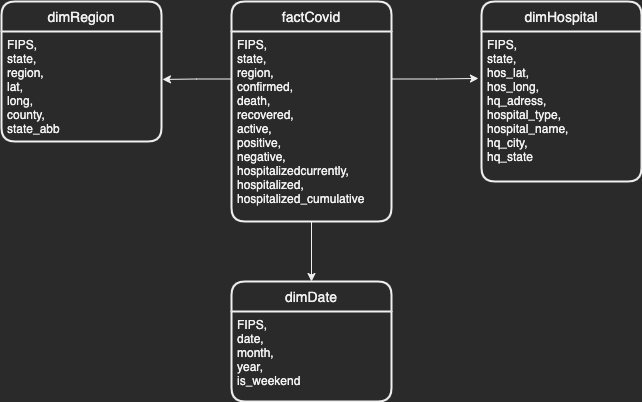

The diagram above was exported from draw.io. Its source (the exported page's mxGraphModel, read from the mxfile embedded in the PNG):
<mxGraphModel dx="976" dy="667" grid="1" gridSize="10" guides="1" tooltips="1" connect="1" arrows="1" fold="1" page="1" pageScale="1" pageWidth="827" pageHeight="1169" math="0" shadow="0">
  <root>
    <mxCell id="0" />
    <mxCell id="1" parent="0" />
    <mxCell id="ISXgv2-hDlZg6223yrT--4" value="dimRegion" style="swimlane;childLayout=stackLayout;horizontal=1;startSize=30;horizontalStack=0;rounded=1;fontSize=14;fontStyle=0;strokeWidth=2;resizeParent=0;resizeLast=1;shadow=0;dashed=0;align=center;" vertex="1" parent="1">
      <mxGeometry x="70" y="170" width="160" height="140" as="geometry" />
    </mxCell>
    <mxCell id="ISXgv2-hDlZg6223yrT--5" value="FIPS,&#10;state,&#10;region,&#10;lat,&#10;long,&#10;county,&#10;state_abb&#10;" style="align=left;strokeColor=none;fillColor=none;spacingLeft=4;fontSize=12;verticalAlign=top;resizable=0;rotatable=0;part=1;" vertex="1" parent="ISXgv2-hDlZg6223yrT--4">
      <mxGeometry y="30" width="160" height="110" as="geometry" />
    </mxCell>
    <mxCell id="ISXgv2-hDlZg6223yrT--7" value="dimDate" style="swimlane;childLayout=stackLayout;horizontal=1;startSize=30;horizontalStack=0;rounded=1;fontSize=14;fontStyle=0;strokeWidth=2;resizeParent=0;resizeLast=1;shadow=0;dashed=0;align=center;" vertex="1" parent="1">
      <mxGeometry x="300" y="450" width="160" height="120" as="geometry" />
    </mxCell>
    <mxCell id="ISXgv2-hDlZg6223yrT--8" value="FIPS,&#10;date,&#10;month,&#10;year,&#10;is_weekend" style="align=left;strokeColor=none;fillColor=none;spacingLeft=4;fontSize=12;verticalAlign=top;resizable=0;rotatable=0;part=1;" vertex="1" parent="ISXgv2-hDlZg6223yrT--7">
      <mxGeometry y="30" width="160" height="90" as="geometry" />
    </mxCell>
    <mxCell id="ISXgv2-hDlZg6223yrT--9" value="dimHospital" style="swimlane;childLayout=stackLayout;horizontal=1;startSize=30;horizontalStack=0;rounded=1;fontSize=14;fontStyle=0;strokeWidth=2;resizeParent=0;resizeLast=1;shadow=0;dashed=0;align=center;" vertex="1" parent="1">
      <mxGeometry x="550" y="170" width="160" height="180" as="geometry" />
    </mxCell>
    <mxCell id="ISXgv2-hDlZg6223yrT--10" value="FIPS,&#10;state,&#10;hos_lat,&#10;hos_long,&#10;hq_adress,&#10;hospital_type,&#10;hospital_name,&#10;hq_city,&#10;hq_state" style="align=left;strokeColor=none;fillColor=none;spacingLeft=4;fontSize=12;verticalAlign=top;resizable=0;rotatable=0;part=1;" vertex="1" parent="ISXgv2-hDlZg6223yrT--9">
      <mxGeometry y="30" width="160" height="150" as="geometry" />
    </mxCell>
    <mxCell id="ISXgv2-hDlZg6223yrT--11" value="factCovid" style="swimlane;childLayout=stackLayout;horizontal=1;startSize=30;horizontalStack=0;rounded=1;fontSize=14;fontStyle=0;strokeWidth=2;resizeParent=0;resizeLast=1;shadow=0;dashed=0;align=center;" vertex="1" parent="1">
      <mxGeometry x="300" y="170" width="160" height="220" as="geometry" />
    </mxCell>
    <mxCell id="ISXgv2-hDlZg6223yrT--12" value="FIPS,&#10;state,&#10;region,&#10;confirmed,&#10;death,&#10;recovered,&#10;active,&#10;positive,&#10;negative,&#10;hospitalizedcurrently,&#10;hospitalized,&#10;hospitalized_cumulative&#10;" style="align=left;strokeColor=none;fillColor=none;spacingLeft=4;fontSize=12;verticalAlign=top;resizable=0;rotatable=0;part=1;" vertex="1" parent="ISXgv2-hDlZg6223yrT--11">
      <mxGeometry y="30" width="160" height="190" as="geometry" />
    </mxCell>
    <mxCell id="ISXgv2-hDlZg6223yrT--13" style="edgeStyle=orthogonalEdgeStyle;rounded=0;orthogonalLoop=1;jettySize=auto;html=1;exitX=0;exitY=0.25;exitDx=0;exitDy=0;entryX=1.006;entryY=0.436;entryDx=0;entryDy=0;entryPerimeter=0;" edge="1" parent="1" source="ISXgv2-hDlZg6223yrT--12" target="ISXgv2-hDlZg6223yrT--5">
      <mxGeometry relative="1" as="geometry" />
    </mxCell>
    <mxCell id="ISXgv2-hDlZg6223yrT--14" style="edgeStyle=orthogonalEdgeStyle;rounded=0;orthogonalLoop=1;jettySize=auto;html=1;exitX=1;exitY=0.25;exitDx=0;exitDy=0;entryX=-0.019;entryY=0.313;entryDx=0;entryDy=0;entryPerimeter=0;" edge="1" parent="1" source="ISXgv2-hDlZg6223yrT--12" target="ISXgv2-hDlZg6223yrT--10">
      <mxGeometry relative="1" as="geometry" />
    </mxCell>
    <mxCell id="ISXgv2-hDlZg6223yrT--15" style="edgeStyle=orthogonalEdgeStyle;rounded=0;orthogonalLoop=1;jettySize=auto;html=1;exitX=0.5;exitY=1;exitDx=0;exitDy=0;entryX=0.5;entryY=0;entryDx=0;entryDy=0;" edge="1" parent="1" source="ISXgv2-hDlZg6223yrT--12" target="ISXgv2-hDlZg6223yrT--7">
      <mxGeometry relative="1" as="geometry" />
    </mxCell>
  </root>
</mxGraphModel>